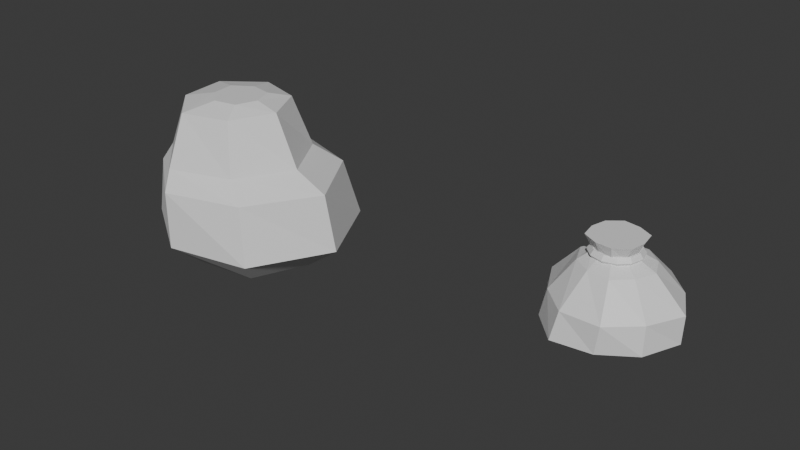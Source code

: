 # Source: field-props.blend  (saved by Blender 5.2.44; exported with 4.5.12 LTS)
import bpy
from mathutils import Matrix  # noqa: F401  (used for matrix-valued properties, if any)

bpy.ops.wm.read_factory_settings(use_empty=True)
scene = bpy.context.scene
scene.name = 'Scene'

# ---- collections
col_collection = bpy.data.collections.new('Collection'); scene.collection.children.link(col_collection)

# ---- materials (node trees are filled in below, after node groups)
mat_neutral_layered_stone = bpy.data.materials.new('neutral layered stone')
mat_oat_canvas = bpy.data.materials.new('oat canvas')
mat_oat_canvas.diffuse_color = (0.56, 0.43, 0.28, 1.0)
mat_dark_flax_cord = bpy.data.materials.new('dark flax cord')
mat_dark_flax_cord.diffuse_color = (0.22, 0.14, 0.08, 1.0)

# ---- material node trees
mat_neutral_layered_stone.use_nodes = True; mat_neutral_layered_stone.node_tree.nodes.clear()
_N = mat_neutral_layered_stone.node_tree.nodes; _L = mat_neutral_layered_stone.node_tree.links
n0 = _N.new('ShaderNodeBsdfPrincipled'); n0.name = 'Principled BSDF'; n0.location = (-200, 100)
n0.inputs[10].default_value = 0.005
n1 = _N.new('ShaderNodeOutputMaterial'); n1.name = 'Material Output'; n1.location = (200, 100)
_L.new(n0.outputs[0], n1.inputs[0])
n1.is_active_output = True
mat_oat_canvas.use_nodes = True; mat_oat_canvas.node_tree.nodes.clear()
_N = mat_oat_canvas.node_tree.nodes; _L = mat_oat_canvas.node_tree.links
n0 = _N.new('ShaderNodeBsdfPrincipled'); n0.name = 'Principled BSDF'; n0.location = (-200, 100)
n0.inputs[10].default_value = 0.005
n1 = _N.new('ShaderNodeOutputMaterial'); n1.name = 'Material Output'; n1.location = (200, 100)
_L.new(n0.outputs[0], n1.inputs[0])
n1.is_active_output = True
mat_dark_flax_cord.use_nodes = True; mat_dark_flax_cord.node_tree.nodes.clear()
_N = mat_dark_flax_cord.node_tree.nodes; _L = mat_dark_flax_cord.node_tree.links
n0 = _N.new('ShaderNodeBsdfPrincipled'); n0.name = 'Principled BSDF'; n0.location = (-200, 100)
n0.inputs[10].default_value = 0.005
n1 = _N.new('ShaderNodeOutputMaterial'); n1.name = 'Material Output'; n1.location = (200, 100)
_L.new(n0.outputs[0], n1.inputs[0])
n1.is_active_output = True

# ---- world
world_world = bpy.data.worlds.new('World'); scene.world = world_world
world_world.use_nodes = True; world_world.node_tree.nodes.clear()
_N = world_world.node_tree.nodes; _L = world_world.node_tree.links
n0 = _N.new('ShaderNodeOutputWorld'); n0.name = 'World Output'; n0.location = (200, 100)
n1 = _N.new('ShaderNodeBackground'); n1.name = 'Background'; n1.location = (-200, 100)
n1.inputs[0].default_value = (0.05088, 0.05088, 0.05088, 1.0)
_L.new(n1.outputs[0], n0.inputs[0])
n0.is_active_output = True
world_world.color = (0.05088, 0.05088, 0.05088)
world_world.sun_shadow_jitter_overblur = 0.0

# ---- meshes
me_boulder_courses = bpy.data.meshes.new('boulder_courses')
me_boulder_courses.from_pydata([(0.26, 0.0, -0.23), (0.1681, -0.2108, -0.23), (-0.05469, -0.2396, -0.23), (-0.2445, -0.1177, -0.23), (-0.232, 0.1117, -0.23), (-0.05615, 0.246, -0.23), (0.1707, 0.2141, -0.23), (0.3964, 0.0, -0.13), (0.2349, -0.2945, -0.13), (-0.082, -0.3593, -0.13), (-0.3606, -0.1737, -0.13), (-0.3258, 0.1569, -0.13), (-0.08608, 0.3771, -0.13), (0.2421, 0.3036, -0.13), (0.3487, 0.0, 0.08), (0.1878, -0.2605, 0.08), (-0.09922, -0.3471, 0.08), (-0.3425, -0.1553, 0.08), (-0.3194, 0.1442, 0.08), (-0.1019, 0.3589, 0.08), (0.1926, 0.2665, 0.08), (0.2316, -0.015, 0.15), (0.1107, -0.2228, 0.15), (-0.1205, -0.3021, 0.15), (-0.3009, -0.1334, 0.15), (-0.3036, 0.1047, 0.15), (-0.1202, 0.2707, 0.15), (0.1101, 0.1921, 0.15), (0.1349, -0.01, 0.34), (0.05892, -0.1717, 0.34), (-0.1189, -0.2244, 0.34), (-0.249, -0.0962, 0.34), (-0.2654, 0.08408, 0.34), (-0.117, 0.1959, 0.34), (0.05552, 0.1474, 0.34), (0.05462, -0.02, 0.37), (0.02433, -0.1007, 0.37), (-0.0624, -0.1182, 0.37), (-0.1263, -0.06157, 0.37), (-0.135, 0.02577, 0.37), (-0.06138, 0.07368, 0.37), (0.02252, 0.0584, 0.37)], [], [(6, 5, 4, 3, 2, 1, 0), (35, 36, 37, 38, 39, 40, 41), (0, 1, 8, 7), (1, 2, 9, 8), (2, 3, 10, 9), (3, 4, 11, 10), (4, 5, 12, 11), (5, 6, 13, 12), (6, 0, 7, 13), (7, 8, 15, 14), (8, 9, 16, 15), (9, 10, 17, 16), (10, 11, 18, 17), (11, 12, 19, 18), (12, 13, 20, 19), (13, 7, 14, 20), (14, 15, 22, 21), (15, 16, 23, 22), (16, 17, 24, 23), (17, 18, 25, 24), (18, 19, 26, 25), (19, 20, 27, 26), (20, 14, 21, 27), (21, 22, 29, 28), (22, 23, 30, 29), (23, 24, 31, 30), (24, 25, 32, 31), (25, 26, 33, 32), (26, 27, 34, 33), (27, 21, 28, 34), (28, 29, 36, 35), (29, 30, 37, 36), (30, 31, 38, 37), (31, 32, 39, 38), (32, 33, 40, 39), (33, 34, 41, 40), (34, 28, 35, 41)])
me_boulder_courses.materials.append(mat_neutral_layered_stone)
me_boulder_courses.update()
me_canvas_bag = bpy.data.meshes.new('canvas_bag')
me_canvas_bag.from_pydata([(0.13, 0.0, 0.0), (0.1091, -0.07925, 0.0), (0.03797, -0.1169, 0.0), (-0.04193, -0.129, 0.0), (-0.1042, -0.07568, 0.0), (-0.1262, -1.545e-17, 0.0), (-0.1108, 0.08047, 0.0), (-0.03821, 0.1176, 0.0), (0.04093, 0.126, 0.0), (0.1074, 0.07801, 0.0), (0.2295, 0.0, 0.035), (0.1764, -0.1282, 0.035), (0.06592, -0.2029, 0.035), (-0.07161, -0.2204, 0.035), (-0.1694, -0.1231, 0.035), (-0.224, -2.743e-17, 0.035), (-0.1819, 0.1321, 0.035), (-0.06457, 0.1987, 0.035), (0.07153, 0.2202, 0.035), (0.1732, 0.1258, 0.035), (0.2332, 0.0, 0.13), (0.1737, -0.1175, 0.13), (0.07801, -0.2031, 0.13), (-0.05436, -0.2042, 0.13), (-0.1493, -0.1172, 0.13), (-0.2089, -2.705e-17, 0.13), (-0.1535, 0.1202, 0.13), (-0.05201, 0.197, 0.13), (0.07988, 0.2089, 0.13), (0.1727, 0.1167, 0.13), (0.1308, 0.0, 0.23), (0.1001, -0.06694, 0.23), (0.047, -0.12, 0.23), (-0.02815, -0.1113, 0.23), (-0.08768, -0.06951, 0.23), (-0.1176, -1.538e-17, 0.23), (-0.08383, 0.06672, 0.23), (-0.03032, 0.1179, 0.23), (0.04527, 0.1147, 0.23), (0.1011, 0.06766, 0.23), (0.06342, 0.0, 0.26), (0.05178, -0.03762, 0.26), (0.02103, -0.06472, 0.26), (-0.019, -0.05848, 0.26), (-0.0543, -0.03945, 0.26), (-0.06539, -8.007e-18, 0.26), (-0.05041, 0.03663, 0.26), (-0.02119, 0.06522, 0.26), (0.01929, 0.05936, 0.26), (0.05278, 0.03835, 0.26), (0.08516, 0.0, 0.31), (0.07513, -0.05458, 0.31), (0.028, -0.08618, 0.31), (-0.02665, -0.08201, 0.31), (-0.07681, -0.05581, 0.31), (-0.08648, -1.059e-17, 0.31), (-0.07301, 0.05305, 0.31), (-0.02879, 0.0886, 0.31), (0.0263, 0.08093, 0.31), (0.07611, 0.0553, 0.31)], [], [(9, 8, 7, 6, 5, 4, 3, 2, 1, 0), (50, 51, 52, 53, 54, 55, 56, 57, 58, 59), (0, 1, 11, 10), (1, 2, 12, 11), (2, 3, 13, 12), (3, 4, 14, 13), (4, 5, 15, 14), (5, 6, 16, 15), (6, 7, 17, 16), (7, 8, 18, 17), (8, 9, 19, 18), (9, 0, 10, 19), (10, 11, 21, 20), (11, 12, 22, 21), (12, 13, 23, 22), (13, 14, 24, 23), (14, 15, 25, 24), (15, 16, 26, 25), (16, 17, 27, 26), (17, 18, 28, 27), (18, 19, 29, 28), (19, 10, 20, 29), (20, 21, 31, 30), (21, 22, 32, 31), (22, 23, 33, 32), (23, 24, 34, 33), (24, 25, 35, 34), (25, 26, 36, 35), (26, 27, 37, 36), (27, 28, 38, 37), (28, 29, 39, 38), (29, 20, 30, 39), (30, 31, 41, 40), (31, 32, 42, 41), (32, 33, 43, 42), (33, 34, 44, 43), (34, 35, 45, 44), (35, 36, 46, 45), (36, 37, 47, 46), (37, 38, 48, 47), (38, 39, 49, 48), (39, 30, 40, 49), (40, 41, 51, 50), (41, 42, 52, 51), (42, 43, 53, 52), (43, 44, 54, 53), (44, 45, 55, 54), (45, 46, 56, 55), (46, 47, 57, 56), (47, 48, 58, 57), (48, 49, 59, 58), (49, 40, 50, 59)])
me_canvas_bag.materials.append(mat_oat_canvas)
me_canvas_bag.update()
me_torus = bpy.data.meshes.new('Torus')
me_torus.from_pydata([(0.086, 0.0, 0.0), (0.07494, 0.0, 0.01522), (0.05706, 0.0, 0.009405), (0.05706, 0.0, -0.009405), (0.07494, 0.0, -0.01522), (0.07448, 0.043, 0.0), (0.0649, 0.03747, 0.01522), (0.04941, 0.02853, 0.009405), (0.04941, 0.02853, -0.009405), (0.0649, 0.03747, -0.01522), (0.043, 0.07448, 0.0), (0.03747, 0.0649, 0.01522), (0.02853, 0.04941, 0.009405), (0.02853, 0.04941, -0.009405), (0.03747, 0.0649, -0.01522), (6.493e-09, 0.086, 0.0), (5.658e-09, 0.07494, 0.01522), (4.308e-09, 0.05706, 0.009405), (4.308e-09, 0.05706, -0.009405), (5.658e-09, 0.07494, -0.01522), (-0.043, 0.07448, 0.0), (-0.03747, 0.0649, 0.01522), (-0.02853, 0.04941, 0.009405), (-0.02853, 0.04941, -0.009405), (-0.03747, 0.0649, -0.01522), (-0.07448, 0.043, 0.0), (-0.0649, 0.03747, 0.01522), (-0.04941, 0.02853, 0.009405), (-0.04941, 0.02853, -0.009405), (-0.0649, 0.03747, -0.01522), (-0.086, 7.518e-09, 0.0), (-0.07494, 6.552e-09, 0.01522), (-0.05706, 4.988e-09, 0.009405), (-0.05706, 4.988e-09, -0.009405), (-0.07494, 6.552e-09, -0.01522), (-0.07448, -0.043, 0.0), (-0.0649, -0.03747, 0.01522), (-0.04941, -0.02853, 0.009405), (-0.04941, -0.02853, -0.009405), (-0.0649, -0.03747, -0.01522), (-0.043, -0.07448, 0.0), (-0.03747, -0.0649, 0.01522), (-0.02853, -0.04941, 0.009405), (-0.02853, -0.04941, -0.009405), (-0.03747, -0.0649, -0.01522), (6.493e-09, -0.086, 0.0), (5.658e-09, -0.07494, 0.01522), (4.308e-09, -0.05706, 0.009405), (4.308e-09, -0.05706, -0.009405), (5.658e-09, -0.07494, -0.01522), (0.043, -0.07448, 0.0), (0.03747, -0.0649, 0.01522), (0.02853, -0.04941, 0.009405), (0.02853, -0.04941, -0.009405), (0.03747, -0.0649, -0.01522), (0.07448, -0.043, 0.0), (0.0649, -0.03747, 0.01522), (0.04941, -0.02853, 0.009405), (0.04941, -0.02853, -0.009405), (0.0649, -0.03747, -0.01522)], [], [(0, 5, 6, 1), (1, 6, 7, 2), (2, 7, 8, 3), (3, 8, 9, 4), (4, 9, 5, 0), (5, 10, 11, 6), (6, 11, 12, 7), (7, 12, 13, 8), (8, 13, 14, 9), (9, 14, 10, 5), (10, 15, 16, 11), (11, 16, 17, 12), (12, 17, 18, 13), (13, 18, 19, 14), (14, 19, 15, 10), (15, 20, 21, 16), (16, 21, 22, 17), (17, 22, 23, 18), (18, 23, 24, 19), (19, 24, 20, 15), (20, 25, 26, 21), (21, 26, 27, 22), (22, 27, 28, 23), (23, 28, 29, 24), (24, 29, 25, 20), (25, 30, 31, 26), (26, 31, 32, 27), (27, 32, 33, 28), (28, 33, 34, 29), (29, 34, 30, 25), (30, 35, 36, 31), (31, 36, 37, 32), (32, 37, 38, 33), (33, 38, 39, 34), (34, 39, 35, 30), (35, 40, 41, 36), (36, 41, 42, 37), (37, 42, 43, 38), (38, 43, 44, 39), (39, 44, 40, 35), (40, 45, 46, 41), (41, 46, 47, 42), (42, 47, 48, 43), (43, 48, 49, 44), (44, 49, 45, 40), (45, 50, 51, 46), (46, 51, 52, 47), (47, 52, 53, 48), (48, 53, 54, 49), (49, 54, 50, 45), (50, 55, 56, 51), (51, 56, 57, 52), (52, 57, 58, 53), (53, 58, 59, 54), (54, 59, 55, 50), (55, 0, 1, 56), (56, 1, 2, 57), (57, 2, 3, 58), (58, 3, 4, 59), (59, 4, 0, 55)])
_uv = me_torus.uv_layers.new(name='UVMap')
_uv.uv.foreach_set('vector', [0.5, 0.6, 0.5833, 0.6, 0.5833, 0.8, 0.5, 0.8, 0.5, 0.8, 0.5833, 0.8, 0.5833, 1.0, 0.5, 1.0, 0.5, 0.0, 0.5833, 0.0, 0.5833, 0.2, 0.5, 0.2, 0.5, 0.2, 0.5833, 0.2, 0.5833, 0.4, 0.5, 0.4, 0.5, 0.4, 0.5833, 0.4, 0.5833, 0.6, 0.5, 0.6, 0.5833, 0.6, 0.6667, 0.6, 0.6667, 0.8, 0.5833, 0.8, 0.5833, 0.8, 0.6667, 0.8, 0.6667, 1.0, 0.5833, 1.0, 0.5833, 0.0, 0.6667, 0.0, 0.6667, 0.2, 0.5833, 0.2, 0.5833, 0.2, 0.6667, 0.2, 0.6667, 0.4, 0.5833, 0.4, 0.5833, 0.4, 0.6667, 0.4, 0.6667, 0.6, 0.5833, 0.6, 0.6667, 0.6, 0.75, 0.6, 0.75, 0.8, 0.6667, 0.8, 0.6667, 0.8, 0.75, 0.8, 0.75, 1.0, 0.6667, 1.0, 0.6667, 0.0, 0.75, 0.0, 0.75, 0.2, 0.6667, 0.2, 0.6667, 0.2, 0.75, 0.2, 0.75, 0.4, 0.6667, 0.4, 0.6667, 0.4, 0.75, 0.4, 0.75, 0.6, 0.6667, 0.6, 0.75, 0.6, 0.8333, 0.6, 0.8333, 0.8, 0.75, 0.8, 0.75, 0.8, 0.8333, 0.8, 0.8333, 1.0, 0.75, 1.0, 0.75, 0.0, 0.8333, 0.0, 0.8333, 0.2, 0.75, 0.2, 0.75, 0.2, 0.8333, 0.2, 0.8333, 0.4, 0.75, 0.4, 0.75, 0.4, 0.8333, 0.4, 0.8333, 0.6, 0.75, 0.6, 0.8333, 0.6, 0.9167, 0.6, 0.9167, 0.8, 0.8333, 0.8, 0.8333, 0.8, 0.9167, 0.8, 0.9167, 1.0, 0.8333, 1.0, 0.8333, 0.0, 0.9167, 0.0, 0.9167, 0.2, 0.8333, 0.2, 0.8333, 0.2, 0.9167, 0.2, 0.9167, 0.4, 0.8333, 0.4, 0.8333, 0.4, 0.9167, 0.4, 0.9167, 0.6, 0.8333, 0.6, 0.9167, 0.6, 1.0, 0.6, 1.0, 0.8, 0.9167, 0.8, 0.9167, 0.8, 1.0, 0.8, 1.0, 1.0, 0.9167, 1.0, 0.9167, 0.0, 1.0, 0.0, 1.0, 0.2, 0.9167, 0.2, 0.9167, 0.2, 1.0, 0.2, 1.0, 0.4, 0.9167, 0.4, 0.9167, 0.4, 1.0, 0.4, 1.0, 0.6, 0.9167, 0.6, 2.22e-16, 0.6, 0.08333, 0.6, 0.08333, 0.8, 2.22e-16, 0.8, 2.22e-16, 0.8, 0.08333, 0.8, 0.08333, 1.0, 2.22e-16, 1.0, 2.22e-16, 0.0, 0.08333, 0.0, 0.08333, 0.2, 2.22e-16, 0.2, 2.22e-16, 0.2, 0.08333, 0.2, 0.08333, 0.4, 2.22e-16, 0.4, 2.22e-16, 0.4, 0.08333, 0.4, 0.08333, 0.6, 2.22e-16, 0.6, 0.08333, 0.6, 0.1667, 0.6, 0.1667, 0.8, 0.08333, 0.8, 0.08333, 0.8, 0.1667, 0.8, 0.1667, 1.0, 0.08333, 1.0, 0.08333, 0.0, 0.1667, 0.0, 0.1667, 0.2, 0.08333, 0.2, 0.08333, 0.2, 0.1667, 0.2, 0.1667, 0.4, 0.08333, 0.4, 0.08333, 0.4, 0.1667, 0.4, 0.1667, 0.6, 0.08333, 0.6, 0.1667, 0.6, 0.25, 0.6, 0.25, 0.8, 0.1667, 0.8, 0.1667, 0.8, 0.25, 0.8, 0.25, 1.0, 0.1667, 1.0, 0.1667, 0.0, 0.25, 0.0, 0.25, 0.2, 0.1667, 0.2, 0.1667, 0.2, 0.25, 0.2, 0.25, 0.4, 0.1667, 0.4, 0.1667, 0.4, 0.25, 0.4, 0.25, 0.6, 0.1667, 0.6, 0.25, 0.6, 0.3333, 0.6, 0.3333, 0.8, 0.25, 0.8, 0.25, 0.8, 0.3333, 0.8, 0.3333, 1.0, 0.25, 1.0, 0.25, 0.0, 0.3333, 0.0, 0.3333, 0.2, 0.25, 0.2, 0.25, 0.2, 0.3333, 0.2, 0.3333, 0.4, 0.25, 0.4, 0.25, 0.4, 0.3333, 0.4, 0.3333, 0.6, 0.25, 0.6, 0.3333, 0.6, 0.4167, 0.6, 0.4167, 0.8, 0.3333, 0.8, 0.3333, 0.8, 0.4167, 0.8, 0.4167, 1.0, 0.3333, 1.0, 0.3333, 0.0, 0.4167, 0.0, 0.4167, 0.2, 0.3333, 0.2, 0.3333, 0.2, 0.4167, 0.2, 0.4167, 0.4, 0.3333, 0.4, 0.3333, 0.4, 0.4167, 0.4, 0.4167, 0.6, 0.3333, 0.6, 0.4167, 0.6, 0.5, 0.6, 0.5, 0.8, 0.4167, 0.8, 0.4167, 0.8, 0.5, 0.8, 0.5, 1.0, 0.4167, 1.0, 0.4167, 0.0, 0.5, 0.0, 0.5, 0.2, 0.4167, 0.2, 0.4167, 0.2, 0.5, 0.2, 0.5, 0.4, 0.4167, 0.4, 0.4167, 0.4, 0.5, 0.4, 0.5, 0.6, 0.4167, 0.6])
me_torus.materials.append(mat_dark_flax_cord)
me_torus.update()
me_cord_end = bpy.data.meshes.new('cord_end')
me_cord_end.from_pydata([(-0.013, -0.085, 0.15), (-0.02115, -0.09684, 0.15), (-0.03418, -0.09167, 0.15), (-0.03513, -0.07764, 0.15), (-0.02133, -0.0737, 0.15), (-0.01248, -0.075, 0.22), (-0.02132, -0.08631, 0.22), (-0.03441, -0.08184, 0.22), (-0.03523, -0.06757, 0.22), (-0.02147, -0.06414, 0.22), (-0.01236, -0.05, 0.27), (-0.02147, -0.06087, 0.27), (-0.03487, -0.05717, 0.27), (-0.03493, -0.04279, 0.27), (-0.02148, -0.03916, 0.27)], [], [(4, 3, 2, 1, 0), (10, 11, 12, 13, 14), (0, 1, 6, 5), (1, 2, 7, 6), (2, 3, 8, 7), (3, 4, 9, 8), (4, 0, 5, 9), (5, 6, 11, 10), (6, 7, 12, 11), (7, 8, 13, 12), (8, 9, 14, 13), (9, 5, 10, 14)])
me_cord_end.materials.append(mat_dark_flax_cord)
me_cord_end.update()
me_cord_end_001 = bpy.data.meshes.new('cord_end.001')
me_cord_end_001.from_pydata([(0.037, -0.085, 0.15), (0.02885, -0.09684, 0.15), (0.01582, -0.09167, 0.15), (0.01487, -0.07764, 0.15), (0.02867, -0.0737, 0.15), (0.03752, -0.075, 0.22), (0.02868, -0.08631, 0.22), (0.01559, -0.08184, 0.22), (0.01477, -0.06757, 0.22), (0.02853, -0.06414, 0.22), (0.03764, -0.05, 0.27), (0.02853, -0.06087, 0.27), (0.01513, -0.05717, 0.27), (0.01507, -0.04279, 0.27), (0.02852, -0.03916, 0.27)], [], [(4, 3, 2, 1, 0), (10, 11, 12, 13, 14), (0, 1, 6, 5), (1, 2, 7, 6), (2, 3, 8, 7), (3, 4, 9, 8), (4, 0, 5, 9), (5, 6, 11, 10), (6, 7, 12, 11), (7, 8, 13, 12), (8, 9, 14, 13), (9, 5, 10, 14)])
me_cord_end_001.materials.append(mat_dark_flax_cord)
me_cord_end_001.update()

# ---- objects
ob_boulder_courses = bpy.data.objects.new('boulder_courses', me_boulder_courses)
ob_canvas_bag = bpy.data.objects.new('canvas_bag', me_canvas_bag)
ob_drawstring = bpy.data.objects.new('drawstring', me_torus)
ob_cord_end = bpy.data.objects.new('cord_end', me_cord_end)
ob_cord_end_001 = bpy.data.objects.new('cord_end.001', me_cord_end_001)

# ---- transforms, parenting, visibility, modifiers, constraints
ob_boulder_courses.location = (0.0, 0.0, 0.0)
ob_canvas_bag.location = (1.5, 0.0, 0.0)
ob_drawstring.location = (1.5, 0.0, 0.26)
ob_cord_end.location = (1.5, 0.0, 0.0)
ob_cord_end_001.location = (1.5, 0.0, 0.0)

# ---- collection membership
col_collection.objects.link(ob_boulder_courses)
col_collection.objects.link(ob_canvas_bag)
col_collection.objects.link(ob_drawstring)
col_collection.objects.link(ob_cord_end)
col_collection.objects.link(ob_cord_end_001)

# ---- scene / render settings (as saved in the file)
scene.frame_start = 1; scene.frame_end = 250; scene.frame_set(1)
scene.render.engine = 'BLENDER_EEVEE_NEXT'
scene.render.bake_bias = 0.0
scene.render.bake_samples = 0
scene.render.compositor_device = 'GPU'
scene.eevee.use_volume_custom_range = False
scene.eevee.fast_gi_thickness_near = 0.1
scene.eevee.fast_gi_thickness_far = 0.0
scene.eevee.ray_tracing_options.screen_trace_thickness = 0.1
bpy.context.view_layer.update()

# ---- added for rendering (the .blend has no active camera and no usable light): camera, sun
cam_auto = bpy.data.cameras.new('AutoCamera')
cam_auto.lens = 50.0
cam_auto.sensor_width = 36.0
cam_auto.clip_end = 1000.0
ob_auto_camera = bpy.data.objects.new('AutoCamera', cam_auto)
scene.collection.objects.link(ob_auto_camera)
ob_auto_camera.location = (2.81364, -2.54386, 1.77187)
ob_auto_camera.rotation_euler = (1.09748, -7.21219e-08, 0.694738)
scene.camera = ob_auto_camera
light_auto_sun = bpy.data.lights.new('AutoSun', 'SUN')
light_auto_sun.energy = 3.0
light_auto_sun.angle = 0.0523599
ob_auto_sun = bpy.data.objects.new('AutoSun', light_auto_sun)
scene.collection.objects.link(ob_auto_sun)
ob_auto_sun.rotation_euler = (0.872665, 0.174533, 0.523599)
bpy.context.view_layer.update()
